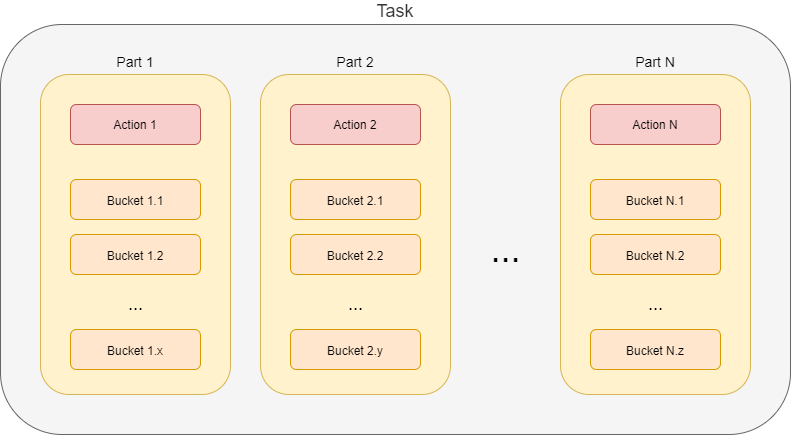

The diagram above was exported from draw.io. Its source (the exported page's mxGraphModel, read from the mxfile embedded in the PNG):
<mxGraphModel dx="1086" dy="966" grid="1" gridSize="10" guides="1" tooltips="1" connect="1" arrows="1" fold="1" page="1" pageScale="1" pageWidth="827" pageHeight="1169" math="0" shadow="0">
  <root>
    <mxCell id="0" />
    <mxCell id="1" parent="0" />
    <mxCell id="gJrOSHwnE2OEPGomYUo7-1" value="Task" style="rounded=1;whiteSpace=wrap;html=1;fontSize=18;labelPosition=center;verticalLabelPosition=top;align=center;verticalAlign=bottom;fillColor=#f5f5f5;strokeColor=#666666;fontColor=#333333;" parent="1" vertex="1">
      <mxGeometry x="30" y="240" width="790" height="410" as="geometry" />
    </mxCell>
    <mxCell id="gJrOSHwnE2OEPGomYUo7-30" value="&lt;font style=&quot;font-size: 14px&quot;&gt;Part N&lt;/font&gt;" style="rounded=1;whiteSpace=wrap;html=1;fontSize=18;labelPosition=center;verticalLabelPosition=top;align=center;verticalAlign=bottom;fillColor=#fff2cc;strokeColor=#d6b656;" parent="1" vertex="1">
      <mxGeometry x="590" y="290" width="190" height="320" as="geometry" />
    </mxCell>
    <mxCell id="gJrOSHwnE2OEPGomYUo7-18" value="&lt;font style=&quot;font-size: 14px&quot;&gt;Part 2&lt;/font&gt;" style="rounded=1;whiteSpace=wrap;html=1;fontSize=18;labelPosition=center;verticalLabelPosition=top;align=center;verticalAlign=bottom;fillColor=#fff2cc;strokeColor=#d6b656;" parent="1" vertex="1">
      <mxGeometry x="290" y="290" width="190" height="320" as="geometry" />
    </mxCell>
    <mxCell id="gJrOSHwnE2OEPGomYUo7-2" value="&lt;font style=&quot;font-size: 14px&quot;&gt;Part 1&lt;/font&gt;" style="rounded=1;whiteSpace=wrap;html=1;fontSize=18;labelPosition=center;verticalLabelPosition=top;align=center;verticalAlign=bottom;fillColor=#fff2cc;strokeColor=#d6b656;" parent="1" vertex="1">
      <mxGeometry x="70" y="290" width="190" height="320" as="geometry" />
    </mxCell>
    <mxCell id="gJrOSHwnE2OEPGomYUo7-5" value="&lt;font style=&quot;font-size: 36px&quot;&gt;...&lt;/font&gt;" style="text;html=1;align=center;verticalAlign=middle;resizable=0;points=[];autosize=1;fontSize=18;" parent="1" vertex="1">
      <mxGeometry x="510" y="450" width="50" height="30" as="geometry" />
    </mxCell>
    <mxCell id="gJrOSHwnE2OEPGomYUo7-6" value="&lt;font style=&quot;font-size: 12px&quot;&gt;Bucket 1.1&lt;/font&gt;" style="rounded=1;whiteSpace=wrap;html=1;fontSize=18;labelPosition=center;verticalLabelPosition=middle;align=center;verticalAlign=middle;fillColor=#ffe6cc;strokeColor=#d79b00;" parent="1" vertex="1">
      <mxGeometry x="100" y="395" width="130" height="40" as="geometry" />
    </mxCell>
    <mxCell id="gJrOSHwnE2OEPGomYUo7-12" value="&lt;font style=&quot;font-size: 18px;&quot;&gt;...&lt;/font&gt;" style="text;html=1;align=center;verticalAlign=middle;resizable=0;points=[];autosize=1;fontSize=18;" parent="1" vertex="1">
      <mxGeometry x="150" y="505" width="30" height="30" as="geometry" />
    </mxCell>
    <mxCell id="vWo9MA9QwkGOdSMucsnN-1" value="&lt;font style=&quot;font-size: 12px&quot;&gt;Bucket 1.2&lt;/font&gt;" style="rounded=1;whiteSpace=wrap;html=1;fontSize=18;labelPosition=center;verticalLabelPosition=middle;align=center;verticalAlign=middle;fillColor=#ffe6cc;strokeColor=#d79b00;" parent="1" vertex="1">
      <mxGeometry x="100" y="450" width="130" height="40" as="geometry" />
    </mxCell>
    <mxCell id="vWo9MA9QwkGOdSMucsnN-2" value="&lt;font style=&quot;font-size: 12px&quot;&gt;Bucket 1.x&lt;/font&gt;" style="rounded=1;whiteSpace=wrap;html=1;fontSize=18;labelPosition=center;verticalLabelPosition=middle;align=center;verticalAlign=middle;fillColor=#ffe6cc;strokeColor=#d79b00;" parent="1" vertex="1">
      <mxGeometry x="100" y="545" width="130" height="40" as="geometry" />
    </mxCell>
    <mxCell id="vWo9MA9QwkGOdSMucsnN-3" value="&lt;font style=&quot;font-size: 12px&quot;&gt;Bucket 2.1&lt;/font&gt;" style="rounded=1;whiteSpace=wrap;html=1;fontSize=18;labelPosition=center;verticalLabelPosition=middle;align=center;verticalAlign=middle;fillColor=#ffe6cc;strokeColor=#d79b00;" parent="1" vertex="1">
      <mxGeometry x="320" y="395" width="130" height="40" as="geometry" />
    </mxCell>
    <mxCell id="vWo9MA9QwkGOdSMucsnN-4" value="&lt;font style=&quot;font-size: 18px;&quot;&gt;...&lt;/font&gt;" style="text;html=1;align=center;verticalAlign=middle;resizable=0;points=[];autosize=1;fontSize=18;" parent="1" vertex="1">
      <mxGeometry x="370" y="505" width="30" height="30" as="geometry" />
    </mxCell>
    <mxCell id="vWo9MA9QwkGOdSMucsnN-5" value="&lt;font style=&quot;font-size: 12px&quot;&gt;Bucket 2.2&lt;/font&gt;" style="rounded=1;whiteSpace=wrap;html=1;fontSize=18;labelPosition=center;verticalLabelPosition=middle;align=center;verticalAlign=middle;fillColor=#ffe6cc;strokeColor=#d79b00;" parent="1" vertex="1">
      <mxGeometry x="320" y="450" width="130" height="40" as="geometry" />
    </mxCell>
    <mxCell id="vWo9MA9QwkGOdSMucsnN-6" value="&lt;font style=&quot;font-size: 12px&quot;&gt;Bucket 2.y&lt;/font&gt;" style="rounded=1;whiteSpace=wrap;html=1;fontSize=18;labelPosition=center;verticalLabelPosition=middle;align=center;verticalAlign=middle;fillColor=#ffe6cc;strokeColor=#d79b00;" parent="1" vertex="1">
      <mxGeometry x="320" y="545" width="130" height="40" as="geometry" />
    </mxCell>
    <mxCell id="vWo9MA9QwkGOdSMucsnN-7" value="&lt;font style=&quot;font-size: 12px&quot;&gt;Bucket N.1&lt;/font&gt;" style="rounded=1;whiteSpace=wrap;html=1;fontSize=18;labelPosition=center;verticalLabelPosition=middle;align=center;verticalAlign=middle;fillColor=#ffe6cc;strokeColor=#d79b00;" parent="1" vertex="1">
      <mxGeometry x="620" y="395" width="130" height="40" as="geometry" />
    </mxCell>
    <mxCell id="vWo9MA9QwkGOdSMucsnN-8" value="&lt;font style=&quot;font-size: 18px;&quot;&gt;...&lt;/font&gt;" style="text;html=1;align=center;verticalAlign=middle;resizable=0;points=[];autosize=1;fontSize=18;" parent="1" vertex="1">
      <mxGeometry x="670" y="505" width="30" height="30" as="geometry" />
    </mxCell>
    <mxCell id="vWo9MA9QwkGOdSMucsnN-9" value="&lt;font style=&quot;font-size: 12px&quot;&gt;Bucket N.2&lt;/font&gt;" style="rounded=1;whiteSpace=wrap;html=1;fontSize=18;labelPosition=center;verticalLabelPosition=middle;align=center;verticalAlign=middle;fillColor=#ffe6cc;strokeColor=#d79b00;" parent="1" vertex="1">
      <mxGeometry x="620" y="450" width="130" height="40" as="geometry" />
    </mxCell>
    <mxCell id="vWo9MA9QwkGOdSMucsnN-10" value="&lt;font style=&quot;font-size: 12px&quot;&gt;Bucket N.z&lt;/font&gt;" style="rounded=1;whiteSpace=wrap;html=1;fontSize=18;labelPosition=center;verticalLabelPosition=middle;align=center;verticalAlign=middle;fillColor=#ffe6cc;strokeColor=#d79b00;" parent="1" vertex="1">
      <mxGeometry x="620" y="545" width="130" height="40" as="geometry" />
    </mxCell>
    <mxCell id="ytQir9IYt-snqB4OQgff-1" value="Action 1" style="rounded=1;whiteSpace=wrap;html=1;fillColor=#f8cecc;strokeColor=#b85450;" parent="1" vertex="1">
      <mxGeometry x="100" y="320" width="130" height="40" as="geometry" />
    </mxCell>
    <mxCell id="ytQir9IYt-snqB4OQgff-2" value="Action 2" style="rounded=1;whiteSpace=wrap;html=1;fillColor=#f8cecc;strokeColor=#b85450;" parent="1" vertex="1">
      <mxGeometry x="320" y="320" width="130" height="40" as="geometry" />
    </mxCell>
    <mxCell id="ytQir9IYt-snqB4OQgff-3" value="Action N" style="rounded=1;whiteSpace=wrap;html=1;fillColor=#f8cecc;strokeColor=#b85450;" parent="1" vertex="1">
      <mxGeometry x="620" y="320" width="130" height="40" as="geometry" />
    </mxCell>
  </root>
</mxGraphModel>